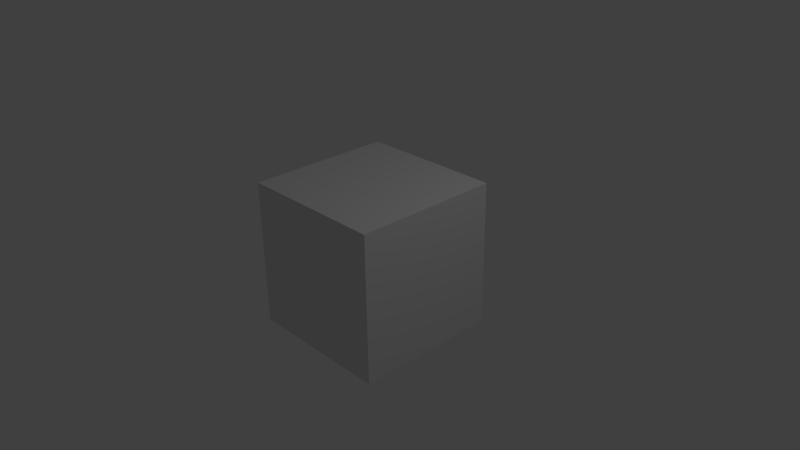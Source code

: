 # Source: 1d.blend  (saved by Blender 2.68.0; exported with 4.5.12 LTS)
import bpy
from mathutils import Matrix  # noqa: F401  (used for matrix-valued properties, if any)

bpy.ops.wm.read_factory_settings(use_empty=True)
scene = bpy.context.scene
scene.name = 'Scene'

# ---- collections
col_collection_1 = bpy.data.collections.new('Collection 1'); scene.collection.children.link(col_collection_1)

# ---- materials (node trees are filled in below, after node groups)
mat_material = bpy.data.materials.new('Material')
mat_material.alpha_threshold = 0.0
mat_material.use_transparent_shadow = False
mat_material.roughness = 0.5
mat_material.line_color = (0.0, 0.0, 0.0, 1.0)

# ---- material node trees

# ---- world
world_world = bpy.data.worlds.new('World'); scene.world = world_world
world_world.color = (0.05088, 0.05088, 0.05088)
world_world.use_sun_shadow = False
world_world.sun_shadow_jitter_overblur = 0.0
world_world.cycles.sampling_method = 'MANUAL'
world_world.cycles.sample_map_resolution = 256

# ---- cameras
cam_camera = bpy.data.cameras.new('Camera')
cam_camera.clip_end = 100.0
cam_camera.lens = 35.0
cam_camera.sensor_width = 32.0
cam_camera.sensor_height = 18.0
cam_camera.ortho_scale = 7.314
cam_camera.dof.focus_distance = 0.0
cam_camera.dof.aperture_fstop = 128.0

# ---- lights
light_lamp = bpy.data.lights.new('Lamp', 'POINT')
light_lamp.transmission_factor = 0.0
light_lamp.cutoff_distance = 30.0
light_lamp.energy = 100.0
light_lamp.shadow_buffer_clip_start = 1.001
light_lamp.shadow_soft_size = 0.1
light_lamp.shadow_maximum_resolution = 0.006
light_lamp.use_absolute_resolution = True
light_lamp.cycles.use_multiple_importance_sampling = False

# ---- meshes
me_cube = bpy.data.meshes.new('Cube')
me_cube.from_pydata([(1.0, 1.0, -1.0), (1.0, -1.0, -1.0), (-1.0, -1.0, -1.0), (-1.0, 1.0, -1.0), (1.0, 1.0, 1.0), (1.0, -1.0, 1.0), (-1.0, -1.0, 1.0), (-1.0, 1.0, 1.0)], [], [(0, 1, 2, 3), (4, 7, 6, 5), (0, 4, 5, 1), (1, 5, 6, 2), (2, 6, 7, 3), (4, 0, 3, 7)])
me_cube.materials.append(mat_material)
me_cube.use_remesh_preserve_volume = False
me_cube.use_remesh_preserve_attributes = False
me_cube.use_mirror_vertex_groups = False
me_cube.update()

# ---- objects
ob_cube = bpy.data.objects.new('Cube', me_cube)
ob_lamp = bpy.data.objects.new('Lamp', light_lamp)
ob_camera = bpy.data.objects.new('Camera', cam_camera)

# ---- transforms, parenting, visibility, modifiers, constraints
ob_cube.location = (0.0, 0.0, 0.0)
ob_cube.lock_rotations_4d = False
ob_cube.empty_display_type = 'ARROWS'
ob_cube.lineart.crease_threshold = 0.0
ob_lamp.location = (4.076, 1.005, 5.904)
ob_lamp.rotation_euler = (0.6503, 0.05522, 1.866)
ob_lamp.lock_rotations_4d = False
ob_lamp.empty_display_type = 'ARROWS'
ob_lamp.color = (0.0, 0.0, 0.0, 0.0)
ob_lamp.lineart.crease_threshold = 0.0
ob_camera.location = (7.481, -6.508, 5.344)
ob_camera.rotation_euler = (1.109, 0.01082, 0.8149)
ob_camera.lock_rotations_4d = False
ob_camera.empty_display_type = 'ARROWS'
ob_camera.color = (0.0, 0.0, 0.0, 0.0)
ob_camera.display_type = 'WIRE'
ob_camera.lineart.crease_threshold = 0.0

# ---- collection membership
col_collection_1.objects.link(ob_cube)
col_collection_1.objects.link(ob_lamp)
col_collection_1.objects.link(ob_camera)

# ---- scene / render settings (as saved in the file)
scene.camera = ob_camera
scene.frame_start = 1; scene.frame_end = 250; scene.frame_set(1)
scene.render.engine = 'BLENDER_EEVEE_NEXT'
scene.render.image_settings.color_mode = 'RGB'
scene.render.image_settings.compression = 90
scene.render.resolution_percentage = 50
scene.render.dither_intensity = 0.0
scene.cycles.use_denoising = False
scene.cycles.samples = 10
scene.cycles.sampling_pattern = 'TABULATED_SOBOL'
scene.cycles.light_sampling_threshold = 0.0
scene.cycles.use_adaptive_sampling = False
scene.cycles.use_light_tree = False
scene.cycles.blur_glossy = 0.0
scene.cycles.volume_bounces = 1
scene.cycles.pixel_filter_type = 'GAUSSIAN'
scene.cycles.sample_clamp_indirect = 0.0
scene.view_settings.view_transform = 'Standard'
bpy.context.view_layer.update()
